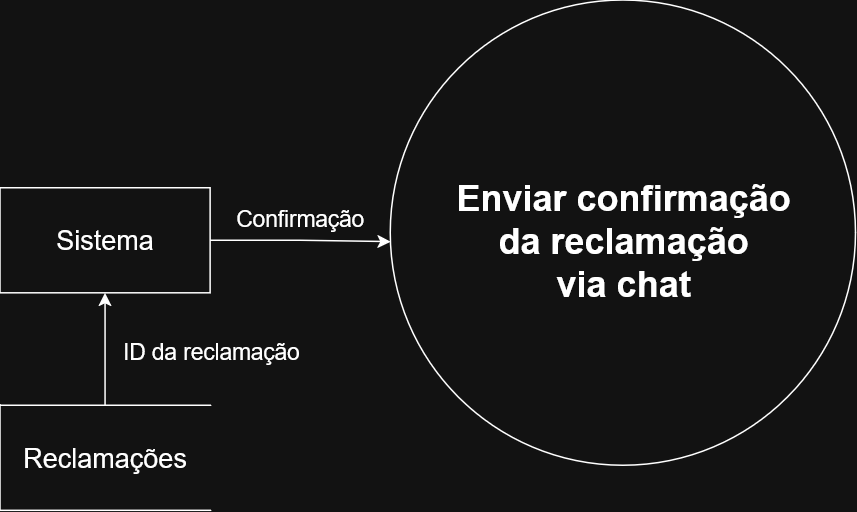

The diagram above was exported from draw.io. Its source (the exported page's mxGraphModel, read from the mxfile embedded in the PNG):
<mxGraphModel dx="815" dy="473" grid="1" gridSize="10" guides="1" tooltips="1" connect="1" arrows="1" fold="1" page="1" pageScale="1" pageWidth="850" pageHeight="1100" math="0" shadow="0">
  <root>
    <mxCell id="0" />
    <mxCell id="1" parent="0" />
    <mxCell id="J4GMJCgaYscXWVz1698z-1" parent="1" style="shape=ellipse;html=1;dashed=0;whiteSpace=wrap;aspect=fixed;perimeter=ellipsePerimeter;" value="" vertex="1">
      <mxGeometry height="310" width="310" x="270" y="100" as="geometry" />
    </mxCell>
    <mxCell id="J4GMJCgaYscXWVz1698z-2" parent="1" style="text;strokeColor=none;fillColor=none;html=1;fontSize=24;fontStyle=1;verticalAlign=middle;align=center;" value="&lt;div&gt;Enviar confirmação&lt;/div&gt;&lt;div&gt;da reclamação&lt;/div&gt;&lt;div&gt;via chat&lt;/div&gt;" vertex="1">
      <mxGeometry width="100" x="375" y="260" as="geometry" />
    </mxCell>
    <mxCell id="J4GMJCgaYscXWVz1698z-3" edge="1" parent="1" source="J4GMJCgaYscXWVz1698z-4" style="edgeStyle=orthogonalEdgeStyle;rounded=0;orthogonalLoop=1;jettySize=auto;html=1;entryX=0.001;entryY=0.519;entryDx=0;entryDy=0;entryPerimeter=0;" target="J4GMJCgaYscXWVz1698z-1">
      <mxGeometry relative="1" as="geometry">
        <mxPoint x="290" y="292.5" as="targetPoint" />
      </mxGeometry>
    </mxCell>
    <mxCell id="J4GMJCgaYscXWVz1698z-4" parent="1" style="html=1;dashed=0;whiteSpace=wrap;" value="&lt;div&gt;&lt;font style=&quot;font-size: 18px;&quot;&gt;Sistema&lt;/font&gt;&lt;/div&gt;" vertex="1">
      <mxGeometry height="70" width="140" x="10" y="225" as="geometry" />
    </mxCell>
    <mxCell id="J4GMJCgaYscXWVz1698z-5" parent="1" style="text;html=1;align=center;verticalAlign=middle;whiteSpace=wrap;rounded=0;fontSize=15;" value="Confirmação" vertex="1">
      <mxGeometry height="30" width="60" x="180" y="230" as="geometry" />
    </mxCell>
    <mxCell id="JnUfQAZYSbziRZw--fsr-1" edge="1" parent="1" source="J4GMJCgaYscXWVz1698z-6" style="edgeStyle=orthogonalEdgeStyle;rounded=0;orthogonalLoop=1;jettySize=auto;html=1;entryX=0.5;entryY=1;entryDx=0;entryDy=0;" target="J4GMJCgaYscXWVz1698z-4">
      <mxGeometry relative="1" as="geometry" />
    </mxCell>
    <mxCell id="J4GMJCgaYscXWVz1698z-6" parent="1" style="html=1;dashed=0;whiteSpace=wrap;shape=partialRectangle;right=0;" value="&lt;div&gt;&lt;font style=&quot;font-size: 18px;&quot;&gt;Reclamações&lt;/font&gt;&lt;/div&gt;" vertex="1">
      <mxGeometry height="70" width="140" x="10" y="370" as="geometry" />
    </mxCell>
    <mxCell id="J4GMJCgaYscXWVz1698z-8" parent="1" style="text;whiteSpace=wrap;html=1;fontSize=15;" value="&lt;font&gt;&lt;br&gt;ID da reclamação&lt;/font&gt;" vertex="1">
      <mxGeometry height="40" width="120" x="90" y="300" as="geometry" />
    </mxCell>
  </root>
</mxGraphModel>